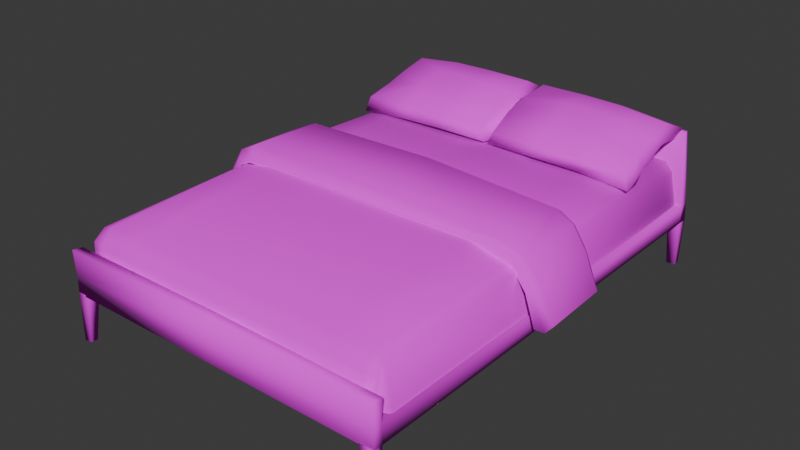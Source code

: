 # Source: bed.blend  (saved by Blender 4.3.34; exported with 4.5.12 LTS)
import bpy
from mathutils import Matrix  # noqa: F401  (used for matrix-valued properties, if any)

bpy.ops.wm.read_factory_settings(use_empty=True)
scene = bpy.context.scene
scene.name = 'Scene'

# ---- collections
col_collection = bpy.data.collections.new('Collection'); scene.collection.children.link(col_collection)

# ---- images (referenced by path relative to the original .blend; pixels are not part of the script)
import os
ASSET_DIR = os.environ.get("B2B_ASSET_DIR", "")  # directory of the original .blend (textures are referenced by path, not embedded)
HERE = os.path.dirname(os.path.abspath(__file__))  # packed textures are extracted next to this script under _unpacked/

def load_image(name, relpath, width, height, colorspace="sRGB"):
    """Load a texture the original file referenced (path relative to the .blend, or extracted next to this script)."""
    p = next((c for c in (os.path.join(HERE, relpath), os.path.join(ASSET_DIR, relpath)) if relpath and os.path.exists(c)), "")
    if p:
        img = bpy.data.images.load(p, check_existing=True)
        img.name = name
    else:  # same state as the original file: an image datablock whose file is absent (Cycles renders it pink)
        img = bpy.data.images.new(name, width, height)
        img.source = "FILE"
        img.filepath = "//" + (relpath or name)
    img.colorspace_settings.name = colorspace
    return img
img_bed = load_image('bed', 'bed.png', 1024, 1024, 'sRGB')

# ---- materials (node trees are filled in below, after node groups)
mat_bed = bpy.data.materials.new('bed')

# ---- material node trees
mat_bed.use_nodes = True; mat_bed.node_tree.nodes.clear()
_N = mat_bed.node_tree.nodes; _L = mat_bed.node_tree.links
n0 = _N.new('ShaderNodeBsdfPrincipled'); n0.name = 'Principled BSDF'; n0.location = (10, 300)
n0.inputs[2].default_value = 1.0
n1 = _N.new('ShaderNodeOutputMaterial'); n1.name = 'Material Output'; n1.location = (300, 300)
n2 = _N.new('ShaderNodeTexImage'); n2.name = 'Image Texture'; n2.location = (-379, 295)
n2.image = img_bed
n2.interpolation = 'Closest'
_L.new(n0.outputs[0], n1.inputs[0])
_L.new(n2.outputs[0], n0.inputs[0])
_L.new(n2.outputs[1], n0.inputs[4])
n1.is_active_output = True

# ---- world
world_world = bpy.data.worlds.new('World'); scene.world = world_world
world_world.use_nodes = True; world_world.node_tree.nodes.clear()
_N = world_world.node_tree.nodes; _L = world_world.node_tree.links
n0 = _N.new('ShaderNodeOutputWorld'); n0.name = 'World Output'; n0.location = (300, 300)
n1 = _N.new('ShaderNodeBackground'); n1.name = 'Background'; n1.location = (10, 300)
n1.inputs[0].default_value = (0.05088, 0.05088, 0.05088, 1.0)
_L.new(n1.outputs[0], n0.inputs[0])
n0.is_active_output = True
world_world.color = (0.05088, 0.05088, 0.05088)
world_world.sun_shadow_jitter_overblur = 0.0

# ---- meshes
me_cube_001 = bpy.data.meshes.new('Cube.001')
me_cube_001.from_pydata([(-0.6733, -0.9163, 0.2664), (-0.6704, -0.9109, 0.4002), (-0.6835, 0.9439, 0.2705), (-0.6594, 0.9426, 0.4169), (-0.6092, 0.9455, 0.2597), (-0.622, 0.9493, 0.4512), (-0.6225, -0.92, 0.2627), (-0.6222, -0.9141, 0.4022), (-0.7055, -0.8646, 0.2671), (-0.663, -0.8656, 0.4422), (-0.6218, -0.8636, 0.4539), (-0.00108, 0.9478, 0.2579), (-7.451e-08, 0.95, 0.4556), (0.0001023, -0.9188, 0.2584), (7.696e-06, -0.9161, 0.4035), (2.03e-06, -0.8652, 0.4575), (-0.7419, -0.1678, 0.2438), (-0.8105, -0.1566, 0.2667), (-0.737, 0.1848, 0.2426), (-0.8009, 0.1616, 0.265), (-0.7197, -0.2017, 0.3805), (-0.7597, -0.1543, 0.4071), (-0.7099, 0.1994, 0.3689), (-0.7445, 0.1666, 0.4017), (-0.6571, -0.2004, 0.4612), (-0.6921, -0.161, 0.5074), (-0.6549, 0.1941, 0.464), (-0.6859, 0.1684, 0.5017), (-0.6078, -0.1995, 0.4847), (-0.6015, -0.1737, 0.5544), (-0.6037, 0.1989, 0.4863), (-0.5977, 0.169, 0.542), (0.0002328, -0.224, 0.5125), (-5.279e-06, -0.1966, 0.5643), (-0.0003007, 0.1881, 0.5056), (-5.833e-05, 0.169, 0.5546), (-0.7811, -0.1652, 0.2398), (-0.7782, 0.189, 0.2392), (-0.7199, 0.2004, 0.3896), (-0.7236, -0.1992, 0.3893), (-0.6686, 0.1968, 0.4783), (-0.6714, -0.2011, 0.4799), (-0.598, 0.1996, 0.5035), (-0.6026, -0.1993, 0.5092), (1.491e-06, 0.185, 0.5189), (0.000186, -0.2176, 0.5167), (-0.6444, 0.6564, 0.4558), (-0.6408, 0.5709, 0.5356), (-0.6441, 0.9614, 0.5553), (-0.6222, 0.9081, 0.6301), (-0.02471, 0.6656, 0.4691), (-0.03202, 0.5609, 0.5439), (-0.03108, 0.9615, 0.5553), (-0.03771, 0.9112, 0.6517), (-0.6603, 0.5574, 0.4675), (-0.6676, 0.9634, 0.6027), (-0.01196, 0.9518, 0.6263), (-0.007943, 0.5541, 0.4927), (-0.7158, -0.9266, 0.1945), (-0.7142, -0.9264, 0.2705), (-0.7157, 0.9506, 0.1945), (-0.7142, 0.9509, 0.2706), (-1.863e-09, -0.9667, 0.2706), (-7.451e-09, -0.9733, 0.1944), (-0.7138, -0.9731, 0.2704), (-0.7157, -0.9749, 0.1943), (-7.451e-09, 0.955, 0.1977), (-0.0006659, 0.9478, 0.2579), (0.0, -0.9294, 0.1944), (5.254e-05, -0.9236, 0.2587), (-0.7167, -0.9306, 0.369), (-5.616e-07, -0.9761, 0.377), (-0.7165, -0.9764, 0.3766), (0.0001013, -0.9306, 0.3746), (-0.7163, 0.9959, 0.1943), (-0.7154, 0.9946, 0.2706), (-4.47e-08, 0.9864, 0.199), (9.313e-10, 0.9879, 0.2707), (-0.6881, 0.962, 0.5883), (0.0008793, 0.9577, 0.6055), (-0.6887, 0.9784, 0.592), (-8.382e-09, 0.9867, 0.5959), (-0.7115, 0.9593, -0.006584), (-0.6713, 0.9602, -0.004297), (-0.7121, 0.9925, -0.007456), (-0.6708, 0.99, -0.005056), (-0.6566, 0.9476, 0.202), (-0.716, 0.949, 0.202), (-0.6572, 0.9971, 0.2019), (-0.7141, 0.9965, 0.202), (-0.7115, -0.9805, -0.003905), (-0.6758, -0.9791, 0.0009987), (-0.7109, -0.9471, -0.004583), (-0.6761, -0.951, -0.0009579), (-0.6572, -0.9743, 0.202), (-0.7146, -0.9753, 0.202), (-0.6574, -0.9285, 0.202), (-0.7163, -0.9265, 0.2021), (0.6737, -0.9166, 0.2887), (0.6646, -0.904, 0.3977), (0.6825, 0.9429, 0.2726), (0.6566, 0.9384, 0.4144), (0.6097, 0.9471, 0.2602), (0.6218, 0.9491, 0.4494), (0.6233, -0.916, 0.2626), (0.6222, -0.9142, 0.4022), (0.7026, -0.8647, 0.2628), (0.6593, -0.8631, 0.4362), (0.6215, -0.8631, 0.4522), (0.7419, -0.1773, 0.2417), (0.8042, -0.152, 0.265), (0.7318, 0.1901, 0.2408), (0.7898, 0.1564, 0.2599), (0.7094, -0.1922, 0.3785), (0.7454, -0.1522, 0.4008), (0.7011, 0.1932, 0.3754), (0.7259, 0.1631, 0.3917), (0.6508, -0.1883, 0.4507), (0.6796, -0.1621, 0.4924), (0.6489, 0.1904, 0.4532), (0.6655, 0.164, 0.4823), (0.6036, -0.1943, 0.4731), (0.5958, -0.1749, 0.532), (0.6038, 0.1952, 0.4801), (0.5941, 0.1656, 0.5231), (0.7822, -0.1693, 0.2391), (0.7748, 0.1849, 0.2406), (0.7162, 0.1842, 0.3878), (0.7258, -0.1841, 0.3895), (0.663, 0.1821, 0.4736), (0.6743, -0.1887, 0.4796), (0.5986, 0.1848, 0.5083), (0.6032, -0.196, 0.5096), (0.6443, 0.6564, 0.4553), (0.6398, 0.5728, 0.5319), (0.6446, 0.9521, 0.5555), (0.6213, 0.9079, 0.6279), (0.01021, 0.6731, 0.4695), (0.03202, 0.5603, 0.5444), (0.03111, 0.952, 0.5553), (0.03762, 0.9111, 0.6524), (0.6606, 0.5583, 0.4666), (0.667, 0.9647, 0.6008), (0.01345, 0.9524, 0.626), (0.009062, 0.5537, 0.4931), (0.712, -0.9303, 0.1944), (0.7072, -0.9291, 0.2704), (0.7112, 0.9537, 0.1956), (0.7085, 0.953, 0.2701), (0.7087, -0.9706, 0.2701), (0.7125, -0.9723, 0.1941), (0.7167, -0.9311, 0.3683), (0.7166, -0.9765, 0.3767), (0.7117, 0.9946, 0.1942), (0.7083, 0.9933, 0.27), (0.6816, 0.9642, 0.5841), (0.6826, 0.9786, 0.5889), (0.7083, 0.9624, -0.004519), (0.6708, 0.9576, -0.005783), (0.7074, 0.9896, -0.004647), (0.6691, 0.9915, -0.007723), (0.6573, 0.9473, 0.202), (0.7102, 0.9516, 0.2019), (0.6572, 0.9975, 0.202), (0.7115, 0.9946, 0.2019), (0.7096, -0.9782, -0.0009982), (0.6753, -0.9815, -0.0002061), (0.7081, -0.9479, -0.001242), (0.6746, -0.9493, -0.004671), (0.6575, -0.9766, 0.2022), (0.712, -0.9725, 0.2019), (0.6574, -0.9263, 0.202), (0.711, -0.9297, 0.2026), (0.6199, 0.8624, 0.5405), (0.6261, 0.7557, 0.5101), (0.6237, 0.6847, 0.5627), (0.6251, 0.7964, 0.5964), (0.0298, 0.7655, 0.4849), (0.02937, 0.8705, 0.5207), (0.0267, 0.7902, 0.6306), (0.02534, 0.6722, 0.5971), (-0.003954, 0.8043, 0.6107), (0.00393, 0.6979, 0.4821), (0.6517, 0.6948, 0.5167), (0.6477, 0.8262, 0.5619), (-0.6341, 0.8631, 0.545), (-0.6333, 0.7546, 0.5103), (-0.632, 0.6835, 0.5655), (-0.6295, 0.7954, 0.5993), (-0.03063, 0.763, 0.4869), (-0.03076, 0.8696, 0.5231), (-0.02802, 0.791, 0.6281), (-0.02504, 0.6733, 0.593), (-0.003954, 0.8043, 0.6107), (-0.008272, 0.6956, 0.4825), (-0.6594, 0.6932, 0.5167), (-0.6572, 0.8289, 0.56), (-0.2462, 0.9614, 0.5553), (-0.4277, 0.939, 0.5533), (-0.4201, 0.9126, 0.6507), (-0.2419, 0.9116, 0.6544), (-0.4272, 0.5499, 0.493), (-0.2496, 0.5519, 0.5009), (-0.2447, 0.559, 0.5469), (-0.4258, 0.5611, 0.5455), (-0.2468, 0.5463, 0.496), (-0.428, 0.5462, 0.4899), (-0.4267, 0.9437, 0.6198), (-0.2453, 0.947, 0.623), (-0.2468, 0.8767, 0.5073), (-0.4281, 0.8746, 0.5108), (-0.24, 0.788, 0.4775), (-0.4438, 0.7874, 0.4779), (-0.4222, 0.7855, 0.647), (-0.2424, 0.7859, 0.6504), (-0.4247, 0.6656, 0.6122), (-0.2438, 0.6638, 0.6158), (0.2462, 0.952, 0.5553), (0.4281, 0.9519, 0.5552), (0.4197, 0.9113, 0.6508), (0.2419, 0.9119, 0.6547), (0.4303, 0.5472, 0.4922), (0.2393, 0.555, 0.5002), (0.2447, 0.5584, 0.5468), (0.4259, 0.5613, 0.5455), (0.2397, 0.5472, 0.4927), (0.4288, 0.5472, 0.4923), (0.4265, 0.9447, 0.6208), (0.245, 0.9495, 0.6257), (0.4288, 0.8744, 0.51), (0.2448, 0.8736, 0.5117), (0.4381, 0.791, 0.4707), (0.2458, 0.7902, 0.4774), (0.2419, 0.786, 0.6497), (0.4224, 0.7856, 0.6467), (0.2438, 0.6637, 0.6159), (0.4248, 0.6658, 0.612), (0.4557, 0.947, 0.2586), (0.4666, -0.9137, 0.4019), (0.4664, 0.9498, 0.4536), (0.4666, -0.9188, 0.2577), (0.4665, -0.8669, 0.4587), (-0.4555, 0.9476, 0.2586), (-0.4666, -0.9148, 0.4026), (-0.4665, 0.9497, 0.4531), (-0.4665, -0.9181, 0.2583), (-0.4663, -0.8672, 0.4591), (-0.6745, -0.2632, 0.4477), (-0.6777, 0.1983, 0.4481), (-0.7008, 0.1913, 0.269), (-0.7046, -0.2609, 0.2685), (-0.636, 0.1922, 0.4756), (-0.6308, -0.2779, 0.4724), (-0.00362, 0.1714, 0.5051), (0.0003468, -0.2822, 0.5132), (0.6681, -0.2621, 0.4404), (0.6688, 0.1917, 0.4396), (0.6959, 0.1916, 0.2654), (0.6988, -0.261, 0.2651), (0.6357, 0.1853, 0.4673), (0.6283, -0.2768, 0.4664), (0.4716, -0.2767, 0.5058), (0.4772, 0.1938, 0.5013), (-0.4684, 0.2005, 0.502), (-0.4673, -0.28, 0.5048)], [], [(6, 7, 1, 0), (10, 9, 1, 7), (246, 10, 7, 243), (245, 243, 7, 6), (2, 3, 5, 4), (135, 218, 227, 142), (9, 247, 250, 8), (0, 1, 9, 8), (252, 10, 246, 264), (13, 14, 243, 245), (36, 17, 19, 37), (37, 19, 23, 38), (38, 23, 27, 40), (35, 33, 122, 124), (41, 24, 28, 43), (39, 21, 17, 36), (40, 27, 31, 42), (39, 20, 24, 41), (42, 31, 35, 44), (43, 28, 32, 45), (30, 42, 44, 34), (29, 43, 45, 33), (21, 39, 41, 25), (26, 40, 42, 30), (20, 39, 36, 16), (22, 38, 40, 26), (18, 37, 38, 22), (196, 188, 49, 55), (53, 200, 214, 191), (194, 192, 51, 57), (49, 199, 207, 55), (51, 203, 205, 57), (212, 201, 46, 186), (215, 187, 47, 204), (189, 194, 57, 50), (57, 205, 202, 50), (185, 196, 55, 48), (201, 206, 54, 46), (216, 203, 51, 192), (211, 189, 50, 202), (206, 204, 47, 54), (208, 200, 53, 56), (49, 188, 213, 199), (145, 68, 66, 147), (59, 58, 65, 64), (63, 62, 64, 65), (69, 59, 70, 73), (73, 70, 72, 71), (68, 69, 62, 63), (58, 68, 63, 65), (61, 67, 79, 78), (62, 69, 73, 71), (59, 64, 72, 70), (64, 62, 71, 72), (60, 61, 75, 74), (67, 66, 76, 77), (74, 75, 77, 76), (66, 60, 74, 76), (75, 61, 78, 80), (67, 77, 81, 79), (78, 79, 81, 80), (83, 85, 84, 82), (91, 93, 92, 90), (82, 84, 89, 87), (83, 82, 87, 86), (85, 83, 86, 88), (84, 85, 88, 89), (90, 92, 97, 95), (91, 90, 95, 94), (93, 91, 94, 96), (92, 93, 96, 97), (104, 98, 99, 105), (108, 105, 99, 107), (241, 238, 105, 108), (240, 104, 105, 238), (100, 102, 103, 101), (252, 247, 9, 10), (258, 255, 107, 106), (98, 106, 107, 99), (260, 261, 241, 108), (13, 240, 238, 14), (25, 41, 43, 29), (126, 127, 116, 112), (127, 129, 120, 116), (130, 132, 121, 117), (128, 125, 110, 114), (129, 131, 124, 120), (128, 130, 117, 113), (131, 44, 35, 124), (132, 45, 32, 121), (123, 34, 44, 131), (122, 33, 45, 132), (114, 118, 130, 128), (119, 123, 131, 129), (113, 109, 125, 128), (115, 119, 129, 127), (111, 115, 127, 126), (184, 142, 136, 176), (179, 233, 220, 140), (182, 144, 138, 180), (142, 227, 219, 136), (144, 225, 223, 138), (133, 221, 231, 174), (236, 224, 134, 175), (177, 137, 144, 182), (137, 222, 225, 144), (173, 135, 142, 184), (221, 133, 141, 226), (138, 223, 235, 180), (232, 222, 137, 177), (226, 141, 134, 224), (228, 143, 140, 220), (234, 176, 136, 219), (59, 61, 60, 58), (146, 149, 150, 145), (63, 150, 149, 62), (69, 73, 151, 146), (73, 71, 152, 151), (145, 150, 63, 68), (148, 155, 79, 67), (146, 151, 152, 149), (149, 152, 71, 62), (147, 153, 154, 148), (153, 76, 77, 154), (66, 76, 153, 147), (154, 156, 155, 148), (155, 156, 81, 79), (158, 157, 159, 160), (166, 165, 167, 168), (157, 162, 164, 159), (158, 161, 162, 157), (160, 163, 161, 158), (159, 164, 163, 160), (165, 170, 172, 167), (166, 169, 170, 165), (168, 171, 169, 166), (167, 172, 171, 168), (232, 177, 178, 230), (197, 208, 56, 52), (174, 231, 229, 173), (217, 139, 143, 228), (236, 175, 176, 234), (173, 229, 218, 135), (180, 235, 233, 179), (230, 178, 139, 217), (133, 174, 183, 141), (174, 173, 184, 183), (139, 178, 181, 143), (178, 177, 182, 181), (143, 181, 179, 140), (181, 182, 180, 179), (141, 183, 175, 134), (183, 184, 176, 175), (190, 189, 211, 209), (55, 207, 198, 48), (210, 212, 186, 185), (188, 187, 215, 213), (48, 198, 210, 185), (214, 216, 192, 191), (52, 190, 209, 197), (46, 54, 195, 186), (186, 195, 196, 185), (52, 56, 193, 190), (190, 193, 194, 189), (56, 53, 191, 193), (193, 191, 192, 194), (54, 47, 187, 195), (195, 187, 188, 196), (214, 213, 215, 216), (200, 199, 213, 214), (210, 209, 211, 212), (198, 197, 209, 210), (207, 199, 200, 208), (205, 203, 204, 206), (212, 211, 202, 201), (216, 215, 204, 203), (202, 205, 206, 201), (198, 207, 208, 197), (233, 235, 236, 234), (220, 233, 234, 219), (229, 231, 232, 230), (218, 229, 230, 217), (227, 228, 220, 219), (225, 226, 224, 223), (231, 221, 222, 232), (235, 223, 224, 236), (222, 221, 226, 225), (218, 217, 228, 227), (77, 81, 156, 154), (69, 146, 148, 67), (68, 58, 60, 66), (77, 75, 80, 81), (59, 69, 67, 61), (145, 147, 148, 146), (102, 237, 239, 103), (15, 14, 238, 241), (260, 108, 107, 255), (4, 5, 244, 242), (15, 246, 243, 14), (253, 254, 261, 262), (263, 264, 254, 253), (264, 246, 15, 254), (263, 253, 12, 244), (120, 118, 114, 116), (116, 114, 110, 112), (27, 25, 29, 31), (31, 29, 33, 35), (118, 122, 132, 130), (125, 126, 112, 110), (23, 21, 25, 27), (17, 21, 23, 19), (109, 111, 126, 125), (16, 36, 37, 18), (124, 122, 118, 120), (254, 15, 241, 261), (12, 253, 262, 239), (244, 12, 11, 242), (103, 259, 256, 101), (259, 260, 255, 256), (262, 259, 103, 239), (259, 262, 261, 260), (256, 257, 100, 101), (257, 256, 255, 258), (248, 251, 5, 3), (251, 248, 247, 252), (5, 251, 263, 244), (251, 252, 264, 263), (248, 3, 2, 249), (247, 248, 249, 250), (12, 239, 237, 11)])
me_cube_001.polygons.foreach_set('use_smooth', [True] * 230)
_uv = me_cube_001.uv_layers.new(name='UVMap')
_uv.uv.foreach_set('vector', [0.05454, 0.01313, 0.05784, 0.04949, 0.04262, 0.05112, 0.03929, 0.01449, 0.06077, 0.07096, 0.04803, 0.06977, 0.04262, 0.05112, 0.05784, 0.04949, 0.1068, 0.06804, 0.06077, 0.07096, 0.05784, 0.04949, 0.1042, 0.04619, 0.1011, 0.009848, 0.1042, 0.04619, 0.05784, 0.04949, 0.05454, 0.01313, 0.05603, 0.806, 0.01458, 0.8026, 3.518e-09, 0.7867, 0.05404, 0.7831, 0.1838, 0.6069, 0.1838, 0.6712, 0.2058, 0.6712, 0.2058, 0.602, 0.04803, 0.06977, 0.04575, 0.2472, 4.858e-08, 0.2471, 0.0, 0.06968, 0.001152, 0.052, 0.03664, 0.05508, 0.04803, 0.06977, 0.0, 0.06968, 0.05962, 0.2433, 0.06077, 0.07096, 0.1068, 0.06804, 0.1059, 0.2414, 0.2407, -9.108e-09, 0.2433, 0.03627, 0.1042, 0.04619, 0.1011, 0.009848, 0.1012, 0.7943, 0.1131, 0.7996, 0.1134, 0.8935, 0.1012, 0.9017, 0.7627, 0.5623, 0.7764, 0.5567, 0.8087, 0.5868, 0.7992, 0.5961, 0.7992, 0.5961, 0.8087, 0.5868, 0.8312, 0.615, 0.8188, 0.6192, 0.5791, 0.8447, 0.6858, 0.8449, 0.6809, 0.6668, 0.5794, 0.6671, 0.745, 0.7539, 0.7341, 0.7504, 0.7355, 0.7349, 0.7465, 0.7314, 0.7258, 0.7773, 0.7354, 0.7865, 0.7023, 0.8159, 0.6898, 0.8119, 0.8188, 0.6192, 0.8312, 0.615, 0.8332, 0.6453, 0.8205, 0.6417, 0.7258, 0.7773, 0.7174, 0.7693, 0.7341, 0.7504, 0.745, 0.7539, 0.8205, 0.6417, 0.8332, 0.6453, 0.7828, 0.8156, 0.7702, 0.8118, 0.7465, 0.7314, 0.7355, 0.7349, 0.6858, 0.5634, 0.6971, 0.5602, 0.8095, 0.6383, 0.8205, 0.6417, 0.7702, 0.8118, 0.759, 0.8085, 0.759, 0.7275, 0.7465, 0.7314, 0.6971, 0.5602, 0.7098, 0.5567, 0.7354, 0.7865, 0.7258, 0.7773, 0.745, 0.7539, 0.7576, 0.7579, 0.8079, 0.6228, 0.8188, 0.6192, 0.8205, 0.6417, 0.8095, 0.6383, 0.7174, 0.7693, 0.7258, 0.7773, 0.6898, 0.8119, 0.6858, 0.7979, 0.791, 0.6043, 0.7992, 0.5961, 0.8188, 0.6192, 0.8079, 0.6228, 0.759, 0.5763, 0.7627, 0.5623, 0.7992, 0.5961, 0.791, 0.6043, 0.8835, 0.5995, 0.8597, 0.5987, 0.8597, 0.56, 0.8822, 0.5584, 0.8332, 0.931, 0.8332, 0.8672, 0.8719, 0.8673, 0.8719, 0.9311, 0.08113, 0.8354, 0.05603, 0.8386, 0.05603, 0.7998, 0.08239, 0.7943, 0.2279, 0.6069, 0.2279, 0.6712, 0.2058, 0.6712, 0.2058, 0.602, 0.8597, 0.5616, 0.8597, 0.6254, 0.8332, 0.6258, 0.8332, 0.5567, 0.1219, 0.7251, 0.1549, 0.7251, 0.1549, 0.7894, 0.1219, 0.7894, 0.9107, 0.8135, 0.9107, 0.7492, 0.9494, 0.7493, 0.9494, 0.8136, 0.09742, 0.8534, 0.08113, 0.8354, 0.08239, 0.7943, 0.09552, 0.8205, 0.1838, 0.602, 0.1838, 0.6712, 0.1549, 0.6712, 0.1549, 0.6073, 0.9028, 0.5896, 0.8835, 0.5995, 0.8822, 0.5584, 0.9047, 0.5567, 0.1549, 0.7251, 0.1838, 0.7251, 0.1838, 0.7943, 0.1549, 0.7894, 0.9107, 0.8674, 0.9494, 0.8676, 0.9494, 0.9314, 0.9107, 0.9313, 0.1219, 0.6712, 0.1219, 0.6073, 0.1549, 0.6073, 0.1549, 0.6712, 0.8332, 0.6798, 0.8597, 0.6794, 0.8597, 0.7437, 0.8332, 0.7489, 0.2058, 0.7251, 0.2279, 0.7251, 0.2279, 0.789, 0.2058, 0.7943, 0.8332, 0.7489, 0.8719, 0.749, 0.8719, 0.8133, 0.8332, 0.8132, 0.4575, 0.01509, 0.2448, 0.01509, 0.2448, 0.5718, 0.4575, 0.5718, 0.4801, 0.01509, 0.4575, 0.01509, 0.4575, 1.78e-09, 0.4801, 2.77e-09, 0.4655, 0.5855, 0.4881, 0.5855, 0.4881, 0.7981, 0.4655, 0.7981, 0.5183, 0.7981, 0.5183, 0.5855, 0.5485, 0.5855, 0.5485, 0.7981, 0.5636, 0.5855, 0.5636, 0.7981, 0.5485, 0.7981, 0.5485, 0.5855, 0.2737, 0.7981, 0.2737, 0.8208, 0.2586, 0.8208, 0.2586, 0.7981, 0.4575, 0.01509, 0.2448, 0.01509, 0.2448, 1.07e-08, 0.4575, 5.643e-08, 0.4655, 0.5855, 0.4655, 0.7981, 0.3665, 0.7981, 0.3665, 0.5855, 0.2586, 0.8208, 0.2737, 0.8208, 0.2737, 0.851, 0.2586, 0.851, 0.4801, 0.01509, 0.4801, 2.77e-09, 0.5103, 4.052e-08, 0.5103, 0.01509, 0.4881, 0.7981, 0.4881, 0.5855, 0.5183, 0.5855, 0.5183, 0.7981, 0.4575, 0.5718, 0.4801, 0.5718, 0.4801, 0.5855, 0.4575, 0.5855, 0.2279, 0.6247, 0.2279, 0.602, 0.2416, 0.602, 0.2416, 0.6247, 0.3665, 0.7981, 0.3438, 0.7981, 0.3438, 0.5855, 0.3665, 0.5855, 0.2448, 0.5718, 0.4575, 0.5718, 0.4575, 0.5855, 0.2448, 0.5855, 0.4801, 0.5855, 0.4801, 0.5718, 0.5791, 0.5718, 0.5791, 0.5855, 0.2279, 0.6247, 0.2416, 0.6247, 0.2416, 0.7237, 0.2279, 0.7237, 0.5654, 0.7981, 0.5654, 0.5855, 0.5791, 0.5855, 0.5791, 0.7981, 0.2737, 0.7981, 0.2874, 0.7981, 0.2874, 0.815, 0.2737, 0.815, 0.2874, 0.7981, 0.3011, 0.7981, 0.3011, 0.815, 0.2874, 0.815, 0.2082, 0.7943, 0.222, 0.7943, 0.222, 0.8581, 0.2082, 0.8581, 0.1914, 0.7943, 0.2082, 0.7943, 0.2082, 0.8581, 0.1914, 0.8581, 0.2448, 0.7981, 0.2586, 0.7981, 0.2586, 0.862, 0.2448, 0.862, 0.1745, 0.7943, 0.1914, 0.7943, 0.1914, 0.8581, 0.1745, 0.8581, 0.1271, 0.7943, 0.1408, 0.7951, 0.1408, 0.8591, 0.1271, 0.8582, 0.1577, 0.7943, 0.1745, 0.7943, 0.1745, 0.8582, 0.1577, 0.8582, 0.1134, 0.7951, 0.1271, 0.7943, 0.1271, 0.8582, 0.1134, 0.8591, 0.1408, 0.7943, 0.1577, 0.7943, 0.1577, 0.8582, 0.1408, 0.8582, 0.05454, 0.01313, 0.03929, 0.01449, 0.04262, 0.05112, 0.05784, 0.04949, 0.06077, 0.07096, 0.05784, 0.04949, 0.04262, 0.05112, 0.04803, 0.06977, 0.1068, 0.06804, 0.1042, 0.04619, 0.05784, 0.04949, 0.06077, 0.07096, 0.1011, 0.009848, 0.05454, 0.01313, 0.05784, 0.04949, 0.1042, 0.04619, 0.05603, 0.806, 0.05404, 0.7831, 3.518e-09, 0.7867, 0.01458, 0.8026, 0.05962, 0.2433, 0.04575, 0.2472, 0.04803, 0.06977, 0.06077, 0.07096, 4.858e-08, 0.2471, 0.04575, 0.2472, 0.04803, 0.06977, 0.0, 0.06968, 0.001152, 0.052, 0.0, 0.06968, 0.04803, 0.06977, 0.03664, 0.05508, 0.05962, 0.2433, 0.1059, 0.2414, 0.1068, 0.06804, 0.06077, 0.07096, 0.2407, -9.108e-09, 0.1011, 0.009848, 0.1042, 0.04619, 0.2433, 0.03627, 0.7576, 0.7579, 0.745, 0.7539, 0.7465, 0.7314, 0.759, 0.7275, 0.7627, 0.5623, 0.7992, 0.5961, 0.8087, 0.5868, 0.7764, 0.5567, 0.7992, 0.5961, 0.8188, 0.6192, 0.8312, 0.615, 0.8087, 0.5868, 0.745, 0.7539, 0.7465, 0.7314, 0.7355, 0.7349, 0.7341, 0.7504, 0.7258, 0.7773, 0.6898, 0.8119, 0.7023, 0.8159, 0.7354, 0.7865, 0.8188, 0.6192, 0.8205, 0.6417, 0.8332, 0.6453, 0.8312, 0.615, 0.7258, 0.7773, 0.745, 0.7539, 0.7341, 0.7504, 0.7174, 0.7693, 0.8205, 0.6417, 0.7702, 0.8118, 0.7828, 0.8156, 0.8332, 0.6453, 0.7465, 0.7314, 0.6971, 0.5602, 0.6858, 0.5634, 0.7355, 0.7349, 0.8095, 0.6383, 0.759, 0.8085, 0.7702, 0.8118, 0.8205, 0.6417, 0.759, 0.7275, 0.7098, 0.5567, 0.6971, 0.5602, 0.7465, 0.7314, 0.7354, 0.7865, 0.7576, 0.7579, 0.745, 0.7539, 0.7258, 0.7773, 0.8079, 0.6228, 0.8095, 0.6383, 0.8205, 0.6417, 0.8188, 0.6192, 0.7174, 0.7693, 0.6858, 0.7979, 0.6898, 0.8119, 0.7258, 0.7773, 0.791, 0.6043, 0.8079, 0.6228, 0.8188, 0.6192, 0.7992, 0.5961, 0.759, 0.5763, 0.791, 0.6043, 0.7992, 0.5961, 0.7627, 0.5623, 0.8835, 0.5995, 0.8822, 0.5584, 0.8597, 0.56, 0.8597, 0.5987, 0.8719, 0.9311, 0.8719, 0.8673, 0.8332, 0.8672, 0.8332, 0.931, 0.08113, 0.8354, 0.08239, 0.7943, 0.05603, 0.7998, 0.05603, 0.8386, 0.2058, 0.602, 0.2058, 0.6712, 0.2279, 0.6712, 0.2279, 0.6069, 0.8332, 0.5567, 0.8332, 0.6258, 0.8597, 0.6254, 0.8597, 0.5616, 0.1549, 0.7894, 0.1549, 0.7251, 0.1219, 0.7251, 0.1219, 0.7894, 0.9107, 0.8135, 0.9494, 0.8136, 0.9494, 0.7493, 0.9107, 0.7492, 0.09742, 0.8534, 0.09552, 0.8205, 0.08239, 0.7943, 0.08113, 0.8354, 0.1549, 0.6073, 0.1549, 0.6712, 0.1838, 0.6712, 0.1838, 0.602, 0.9028, 0.5896, 0.9047, 0.5567, 0.8822, 0.5584, 0.8835, 0.5995, 0.1549, 0.7251, 0.1549, 0.7894, 0.1838, 0.7943, 0.1838, 0.7251, 0.9494, 0.9314, 0.9494, 0.8676, 0.9107, 0.8674, 0.9107, 0.9313, 0.1219, 0.6712, 0.1549, 0.6712, 0.1549, 0.6073, 0.1219, 0.6073, 0.8332, 0.6798, 0.8332, 0.7489, 0.8597, 0.7437, 0.8597, 0.6794, 0.2058, 0.7251, 0.2058, 0.7943, 0.2279, 0.789, 0.2279, 0.7251, 0.8719, 0.8133, 0.8719, 0.749, 0.8332, 0.7489, 0.8332, 0.8132, 0.4801, 0.01509, 0.4801, 0.5718, 0.4575, 0.5718, 0.4575, 0.01509, 0.4801, 0.01509, 0.4801, 2.77e-09, 0.4575, 1.78e-09, 0.4575, 0.01509, 0.4655, 0.5855, 0.4655, 0.7981, 0.4881, 0.7981, 0.4881, 0.5855, 0.5183, 0.7981, 0.5485, 0.7981, 0.5485, 0.5855, 0.5183, 0.5855, 0.5636, 0.5855, 0.5485, 0.5855, 0.5485, 0.7981, 0.5636, 0.7981, 0.4575, 0.01509, 0.4575, 5.643e-08, 0.2448, 1.07e-08, 0.2448, 0.01509, 0.4655, 0.5855, 0.3665, 0.5855, 0.3665, 0.7981, 0.4655, 0.7981, 0.4801, 0.01509, 0.5103, 0.01509, 0.5103, 4.052e-08, 0.4801, 2.77e-09, 0.4881, 0.7981, 0.5183, 0.7981, 0.5183, 0.5855, 0.4881, 0.5855, 0.4575, 0.5718, 0.4575, 0.5855, 0.4801, 0.5855, 0.4801, 0.5718, 0.3665, 0.7981, 0.3665, 0.5855, 0.3438, 0.5855, 0.3438, 0.7981, 0.2448, 0.5718, 0.2448, 0.5855, 0.4575, 0.5855, 0.4575, 0.5718, 0.4801, 0.5855, 0.5791, 0.5855, 0.5791, 0.5718, 0.4801, 0.5718, 0.5654, 0.7981, 0.5791, 0.7981, 0.5791, 0.5855, 0.5654, 0.5855, 0.2737, 0.7981, 0.2737, 0.815, 0.2874, 0.815, 0.2874, 0.7981, 0.2874, 0.7981, 0.2874, 0.815, 0.3011, 0.815, 0.3011, 0.7981, 0.2082, 0.7943, 0.2082, 0.8581, 0.222, 0.8581, 0.222, 0.7943, 0.1914, 0.7943, 0.1914, 0.8581, 0.2082, 0.8581, 0.2082, 0.7943, 0.2448, 0.7981, 0.2448, 0.862, 0.2586, 0.862, 0.2586, 0.7981, 0.1745, 0.7943, 0.1745, 0.8581, 0.1914, 0.8581, 0.1914, 0.7943, 0.1271, 0.7943, 0.1271, 0.8582, 0.1408, 0.8591, 0.1408, 0.7951, 0.1577, 0.7943, 0.1577, 0.8582, 0.1745, 0.8582, 0.1745, 0.7943, 0.1134, 0.7951, 0.1134, 0.8591, 0.1271, 0.8582, 0.1271, 0.7943, 0.1408, 0.7943, 0.1408, 0.8582, 0.1577, 0.8582, 0.1577, 0.7943, 0.1219, 0.6712, 0.1219, 0.6073, 0.08899, 0.6073, 0.08899, 0.6712, 0.1838, 0.7251, 0.2058, 0.7251, 0.2058, 0.7943, 0.1838, 0.789, 0.1219, 0.7894, 0.1219, 0.7251, 0.08899, 0.7251, 0.08899, 0.7894, 0.1838, 0.7251, 0.1838, 0.789, 0.2058, 0.7943, 0.2058, 0.7251, 0.9107, 0.8135, 0.9107, 0.7492, 0.8719, 0.749, 0.8719, 0.8133, 0.08899, 0.7894, 0.08899, 0.7251, 0.05603, 0.7251, 0.05603, 0.7894, 0.9107, 0.9313, 0.9107, 0.8674, 0.8719, 0.8673, 0.8719, 0.9311, 0.08899, 0.6712, 0.08899, 0.6073, 0.05603, 0.6073, 0.05603, 0.6712, 0.8991, 0.6554, 0.9009, 0.6225, 0.8848, 0.6406, 0.8861, 0.6817, 0.9009, 0.6225, 0.9028, 0.5896, 0.8835, 0.5995, 0.8848, 0.6406, 0.1012, 0.9192, 0.09931, 0.8863, 0.07988, 0.8765, 0.07862, 0.9176, 0.09931, 0.8863, 0.09742, 0.8534, 0.08113, 0.8354, 0.07988, 0.8765, 0.07862, 0.9176, 0.07988, 0.8765, 0.05603, 0.8773, 0.05603, 0.916, 0.07988, 0.8765, 0.08113, 0.8354, 0.05603, 0.8386, 0.05603, 0.8773, 0.8861, 0.6817, 0.8848, 0.6406, 0.8597, 0.6374, 0.8597, 0.6762, 0.8848, 0.6406, 0.8835, 0.5995, 0.8597, 0.5987, 0.8597, 0.6374, 0.08899, 0.6073, 0.1219, 0.6073, 0.1219, 0.6712, 0.08899, 0.6712, 0.2058, 0.602, 0.2058, 0.6712, 0.1838, 0.6712, 0.1838, 0.6069, 0.08899, 0.7251, 0.1219, 0.7251, 0.1219, 0.7894, 0.08899, 0.7894, 0.8719, 0.749, 0.9107, 0.7492, 0.9107, 0.8135, 0.8719, 0.8133, 0.05603, 0.7894, 0.05603, 0.7251, 0.08899, 0.7251, 0.08899, 0.7894, 0.8719, 0.8673, 0.9107, 0.8674, 0.9107, 0.9313, 0.8719, 0.9311, 0.05603, 0.6073, 0.08899, 0.6073, 0.08899, 0.6712, 0.05603, 0.6712, 0.8991, 0.6554, 0.8861, 0.6817, 0.8848, 0.6406, 0.9009, 0.6225, 0.9009, 0.6225, 0.8848, 0.6406, 0.8835, 0.5995, 0.9028, 0.5896, 0.1012, 0.9192, 0.07862, 0.9176, 0.07988, 0.8765, 0.09931, 0.8863, 0.09931, 0.8863, 0.07988, 0.8765, 0.08113, 0.8354, 0.09742, 0.8534, 0.07862, 0.9176, 0.05603, 0.916, 0.05603, 0.8773, 0.07988, 0.8765, 0.07988, 0.8765, 0.05603, 0.8773, 0.05603, 0.8386, 0.08113, 0.8354, 0.8861, 0.6817, 0.8597, 0.6762, 0.8597, 0.6374, 0.8848, 0.6406, 0.8848, 0.6406, 0.8597, 0.6374, 0.8597, 0.5987, 0.8835, 0.5995, 0.8719, 0.8673, 0.8719, 0.8133, 0.9107, 0.8135, 0.9107, 0.8674, 0.8332, 0.8672, 0.8332, 0.8132, 0.8719, 0.8133, 0.8719, 0.8673, 0.08899, 0.7251, 0.08899, 0.6712, 0.1219, 0.6712, 0.1219, 0.7251, 0.05603, 0.7251, 0.05603, 0.6712, 0.08899, 0.6712, 0.08899, 0.7251, 0.2058, 0.6712, 0.2279, 0.6712, 0.2279, 0.7251, 0.2058, 0.7251, 0.8332, 0.6258, 0.8597, 0.6254, 0.8597, 0.6794, 0.8332, 0.6798, 0.1219, 0.7251, 0.1219, 0.6712, 0.1549, 0.6712, 0.1549, 0.7251, 0.9107, 0.8674, 0.9107, 0.8135, 0.9494, 0.8136, 0.9494, 0.8676, 0.1549, 0.6712, 0.1838, 0.6712, 0.1838, 0.7251, 0.1549, 0.7251, 0.1838, 0.6712, 0.2058, 0.6712, 0.2058, 0.7251, 0.1838, 0.7251, 0.8719, 0.8673, 0.9107, 0.8674, 0.9107, 0.8135, 0.8719, 0.8133, 0.8332, 0.8672, 0.8719, 0.8673, 0.8719, 0.8133, 0.8332, 0.8132, 0.08899, 0.7251, 0.1219, 0.7251, 0.1219, 0.6712, 0.08899, 0.6712, 0.05603, 0.7251, 0.08899, 0.7251, 0.08899, 0.6712, 0.05603, 0.6712, 0.2058, 0.6712, 0.2058, 0.7251, 0.2279, 0.7251, 0.2279, 0.6712, 0.8332, 0.6258, 0.8332, 0.6798, 0.8597, 0.6794, 0.8597, 0.6254, 0.1219, 0.7251, 0.1549, 0.7251, 0.1549, 0.6712, 0.1219, 0.6712, 0.9107, 0.8674, 0.9494, 0.8676, 0.9494, 0.8136, 0.9107, 0.8135, 0.1549, 0.6712, 0.1549, 0.7251, 0.1838, 0.7251, 0.1838, 0.6712, 0.1838, 0.6712, 0.1838, 0.7251, 0.2058, 0.7251, 0.2058, 0.6712, 0.3438, 0.5855, 0.2448, 0.5855, 0.2448, 0.7981, 0.3438, 0.7981, 0.7918, -1.825e-09, 0.5791, 2.531e-08, 0.5791, 0.5567, 0.7918, 0.5567, 0.2448, 0.01509, 0.4575, 0.01509, 0.4575, 0.5718, 0.2448, 0.5718, 0.3438, 0.5855, 0.3438, 0.7981, 0.2448, 0.7981, 0.2448, 0.5855, 0.5791, 2.531e-08, 0.7918, -1.825e-09, 0.7918, 0.5567, 0.5791, 0.5567, 0.4575, 0.01509, 0.4575, 0.5718, 0.4801, 0.5718, 0.4801, 0.01509, 0.05404, 0.7831, 0.05454, 0.738, 0.0005086, 0.7405, 3.518e-09, 0.7867, 0.2448, 0.05927, 0.2433, 0.03627, 0.1042, 0.04619, 0.1068, 0.06804, 0.05962, 0.2433, 0.06077, 0.07096, 0.04803, 0.06977, 0.04575, 0.2472, 0.05404, 0.7831, 3.518e-09, 0.7867, 0.0005086, 0.7405, 0.05454, 0.738, 0.2448, 0.05927, 0.1068, 0.06804, 0.1042, 0.04619, 0.2433, 0.03627, 0.2444, 0.3679, 0.2446, 0.2356, 0.1059, 0.2414, 0.1052, 0.3714, 0.1052, 0.3714, 0.1059, 0.2414, 0.2446, 0.2356, 0.2444, 0.3679, 0.1059, 0.2414, 0.1068, 0.06804, 0.2448, 0.05927, 0.2446, 0.2356, 0.1052, 0.3714, 0.2444, 0.3679, 0.2441, 0.5883, 0.104, 0.5881, 0.5795, 0.6366, 0.6774, 0.6366, 0.6752, 0.6006, 0.5795, 0.6006, 0.5795, 0.6006, 0.6752, 0.6006, 0.6752, 0.5567, 0.5813, 0.5567, 0.5795, 0.6366, 0.6774, 0.6366, 0.6809, 0.6668, 0.5794, 0.6671, 0.5794, 0.6671, 0.6809, 0.6668, 0.6858, 0.8449, 0.5791, 0.8447, 0.7576, 0.7579, 0.759, 0.7275, 0.7465, 0.7314, 0.745, 0.7539, 0.1012, 0.7943, 0.1012, 0.9017, 0.1134, 0.8935, 0.1131, 0.7996, 0.5795, 0.6006, 0.6752, 0.6006, 0.6774, 0.6366, 0.5795, 0.6366, 0.6752, 0.5567, 0.6752, 0.6006, 0.5795, 0.6006, 0.5813, 0.5567, 0.228, 0.7237, 0.2279, 0.8329, 0.2422, 0.8334, 0.2422, 0.7259, 0.228, 0.7237, 0.2422, 0.7259, 0.2422, 0.8334, 0.2279, 0.8329, 0.5794, 0.6671, 0.6809, 0.6668, 0.6774, 0.6366, 0.5795, 0.6366, 0.2446, 0.2356, 0.2448, 0.05927, 0.1068, 0.06804, 0.1059, 0.2414, 0.2441, 0.5883, 0.2444, 0.3679, 0.1052, 0.3714, 0.104, 0.5881, 0.0005086, 0.7405, 0.002034, 0.602, 0.05603, 0.6026, 0.05454, 0.738, 0.05734, 0.588, 0.05877, 0.3726, 0.04405, 0.3803, 0.0412, 0.602, 0.05877, 0.3726, 0.05962, 0.2433, 0.04575, 0.2472, 0.04405, 0.3803, 0.1052, 0.3714, 0.05877, 0.3726, 0.05734, 0.588, 0.104, 0.5881, 0.05877, 0.3726, 0.1052, 0.3714, 0.1059, 0.2414, 0.05962, 0.2433, 0.04405, 0.3803, 8.501e-08, 0.3802, 1.457e-07, 0.602, 0.0412, 0.602, 8.501e-08, 0.3802, 0.04405, 0.3803, 0.04575, 0.2472, 4.858e-08, 0.2471, 0.04405, 0.3803, 0.05877, 0.3726, 0.05734, 0.588, 0.0412, 0.602, 0.05877, 0.3726, 0.04405, 0.3803, 0.04575, 0.2472, 0.05962, 0.2433, 0.05734, 0.588, 0.05877, 0.3726, 0.1052, 0.3714, 0.104, 0.5881, 0.05877, 0.3726, 0.05962, 0.2433, 0.1059, 0.2414, 0.1052, 0.3714, 0.04405, 0.3803, 0.0412, 0.602, 1.457e-07, 0.602, 8.501e-08, 0.3802, 0.04575, 0.2472, 0.04405, 0.3803, 8.501e-08, 0.3802, 4.858e-08, 0.2471, 0.002034, 0.602, 0.0005086, 0.7405, 0.05454, 0.738, 0.05603, 0.6026])
me_cube_001.materials.append(mat_bed)
me_cube_001.update()

# ---- objects
ob_bed = bpy.data.objects.new('bed', me_cube_001)

# ---- transforms, parenting, visibility, modifiers, constraints
ob_bed.location = (0.0, 0.0, 0.0)

# ---- collection membership
col_collection.objects.link(ob_bed)

# ---- scene / render settings (as saved in the file)
scene.frame_start = 1; scene.frame_end = 250; scene.frame_set(1)
scene.render.engine = 'CYCLES'
scene.cycles.bake_type = 'DIFFUSE'
bpy.context.view_layer.update()

# ---- added for rendering (the .blend has no active camera and no usable light): camera, sun
cam_auto = bpy.data.cameras.new('AutoCamera')
cam_auto.lens = 50.0
cam_auto.sensor_width = 36.0
cam_auto.clip_end = 1000.0
ob_auto_camera = bpy.data.objects.new('AutoCamera', cam_auto)
scene.collection.objects.link(ob_auto_camera)
ob_auto_camera.location = (2.4382, -2.92166, 2.2766)
ob_auto_camera.rotation_euler = (1.09748, -7.21219e-08, 0.694738)
scene.camera = ob_auto_camera
light_auto_sun = bpy.data.lights.new('AutoSun', 'SUN')
light_auto_sun.energy = 3.0
light_auto_sun.angle = 0.0523599
ob_auto_sun = bpy.data.objects.new('AutoSun', light_auto_sun)
scene.collection.objects.link(ob_auto_sun)
ob_auto_sun.rotation_euler = (0.872665, 0.174533, 0.523599)
bpy.context.view_layer.update()
